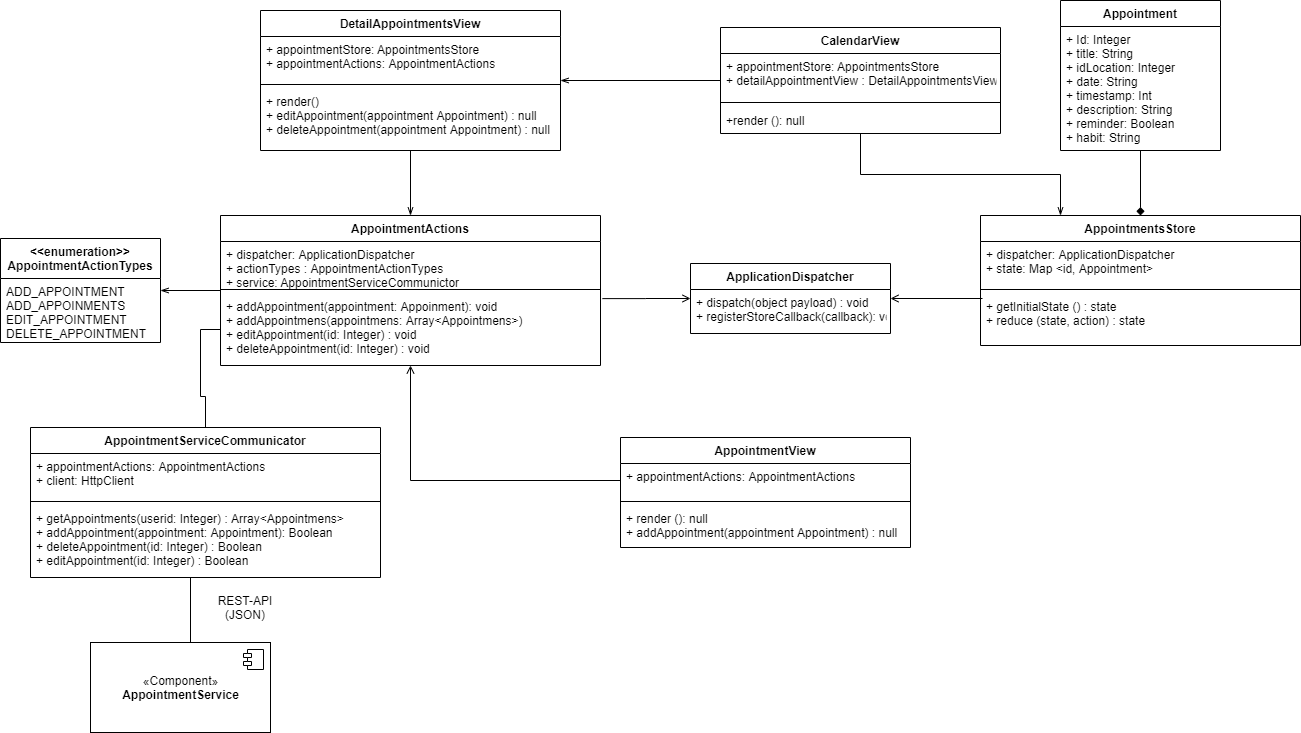

The diagram above was exported from draw.io. Its source (the exported page's mxGraphModel, read from the mxfile embedded in the PNG):
<mxGraphModel dx="1422" dy="1963" grid="1" gridSize="10" guides="1" tooltips="1" connect="1" arrows="1" fold="1" page="1" pageScale="1" pageWidth="827" pageHeight="1169" math="0" shadow="0">
  <root>
    <mxCell id="0" />
    <mxCell id="1" parent="0" />
    <mxCell id="yooOBGnxlzgf36rUa9t2-1" style="edgeStyle=orthogonalEdgeStyle;rounded=0;orthogonalLoop=1;jettySize=auto;html=1;endArrow=diamond;endFill=1;" parent="1" source="yooOBGnxlzgf36rUa9t2-19" target="yooOBGnxlzgf36rUa9t2-27" edge="1">
      <mxGeometry relative="1" as="geometry" />
    </mxCell>
    <mxCell id="yooOBGnxlzgf36rUa9t2-3" style="edgeStyle=orthogonalEdgeStyle;rounded=0;orthogonalLoop=1;jettySize=auto;html=1;endArrow=open;endFill=0;exitX=1.005;exitY=0.071;exitDx=0;exitDy=0;exitPerimeter=0;" parent="1" source="yooOBGnxlzgf36rUa9t2-42" target="yooOBGnxlzgf36rUa9t2-31" edge="1">
      <mxGeometry relative="1" as="geometry" />
    </mxCell>
    <mxCell id="yooOBGnxlzgf36rUa9t2-4" style="edgeStyle=orthogonalEdgeStyle;rounded=0;orthogonalLoop=1;jettySize=auto;html=1;endArrow=open;endFill=0;" parent="1" target="yooOBGnxlzgf36rUa9t2-31" edge="1">
      <mxGeometry relative="1" as="geometry">
        <mxPoint x="1132" y="151" as="sourcePoint" />
      </mxGeometry>
    </mxCell>
    <mxCell id="yooOBGnxlzgf36rUa9t2-6" style="edgeStyle=orthogonalEdgeStyle;rounded=0;orthogonalLoop=1;jettySize=auto;html=1;endArrow=openThin;endFill=0;" parent="1" source="yooOBGnxlzgf36rUa9t2-39" target="yooOBGnxlzgf36rUa9t2-33" edge="1">
      <mxGeometry relative="1" as="geometry" />
    </mxCell>
    <mxCell id="yooOBGnxlzgf36rUa9t2-7" style="edgeStyle=orthogonalEdgeStyle;rounded=0;orthogonalLoop=1;jettySize=auto;html=1;endArrow=open;endFill=0;" parent="1" source="yooOBGnxlzgf36rUa9t2-10" target="yooOBGnxlzgf36rUa9t2-39" edge="1">
      <mxGeometry relative="1" as="geometry" />
    </mxCell>
    <mxCell id="GYAlm9QZ0cFufncP1hh3-1" style="edgeStyle=orthogonalEdgeStyle;rounded=0;orthogonalLoop=1;jettySize=auto;html=1;endArrow=openThin;endFill=0;" parent="1" source="yooOBGnxlzgf36rUa9t2-35" target="yooOBGnxlzgf36rUa9t2-23" edge="1">
      <mxGeometry relative="1" as="geometry" />
    </mxCell>
    <mxCell id="yooOBGnxlzgf36rUa9t2-39" value="AppointmentActions" style="swimlane;fontStyle=1;align=center;verticalAlign=top;childLayout=stackLayout;horizontal=1;startSize=26;horizontalStack=0;resizeParent=1;resizeParentMax=0;resizeLast=0;collapsible=1;marginBottom=0;strokeColor=#000000;" parent="1" vertex="1">
      <mxGeometry x="370" y="68" width="380" height="150" as="geometry" />
    </mxCell>
    <mxCell id="yooOBGnxlzgf36rUa9t2-40" value="+ dispatcher: ApplicationDispatcher&#10;+ actionTypes : AppointmentActionTypes&#10;+ service: AppointmentServiceCommunictor&#10; &#10; " style="text;strokeColor=none;fillColor=none;align=left;verticalAlign=top;spacingLeft=4;spacingRight=4;overflow=hidden;rotatable=0;points=[[0,0.5],[1,0.5]];portConstraint=eastwest;" parent="yooOBGnxlzgf36rUa9t2-39" vertex="1">
      <mxGeometry y="26" width="380" height="44" as="geometry" />
    </mxCell>
    <mxCell id="yooOBGnxlzgf36rUa9t2-41" value="" style="line;strokeWidth=1;fillColor=none;align=left;verticalAlign=middle;spacingTop=-1;spacingLeft=3;spacingRight=3;rotatable=0;labelPosition=right;points=[];portConstraint=eastwest;" parent="yooOBGnxlzgf36rUa9t2-39" vertex="1">
      <mxGeometry y="70" width="380" height="8" as="geometry" />
    </mxCell>
    <mxCell id="yooOBGnxlzgf36rUa9t2-42" value="+ addAppointment(appointment: Appoinment): void&#10;+ addAppointmens(appointmens: Array&lt;Appointmens&gt;)&#10;+ editAppointment(id: Integer) : void&#10;+ deleteAppointment(id: Integer) : void&#10;" style="text;strokeColor=none;fillColor=none;align=left;verticalAlign=top;spacingLeft=4;spacingRight=4;overflow=hidden;rotatable=0;points=[[0,0.5],[1,0.5]];portConstraint=eastwest;" parent="yooOBGnxlzgf36rUa9t2-39" vertex="1">
      <mxGeometry y="78" width="380" height="72" as="geometry" />
    </mxCell>
    <mxCell id="yooOBGnxlzgf36rUa9t2-27" value="AppointmentsStore" style="swimlane;fontStyle=1;align=center;verticalAlign=top;childLayout=stackLayout;horizontal=1;startSize=26;horizontalStack=0;resizeParent=1;resizeParentMax=0;resizeLast=0;collapsible=1;marginBottom=0;" parent="1" vertex="1">
      <mxGeometry x="1130" y="68" width="320" height="130" as="geometry" />
    </mxCell>
    <mxCell id="yooOBGnxlzgf36rUa9t2-28" value="+ dispatcher: ApplicationDispatcher&#10;+ state: Map &lt;id, Appointment&gt;&#10;" style="text;strokeColor=none;fillColor=none;align=left;verticalAlign=top;spacingLeft=4;spacingRight=4;overflow=hidden;rotatable=0;points=[[0,0.5],[1,0.5]];portConstraint=eastwest;" parent="yooOBGnxlzgf36rUa9t2-27" vertex="1">
      <mxGeometry y="26" width="320" height="44" as="geometry" />
    </mxCell>
    <mxCell id="yooOBGnxlzgf36rUa9t2-29" value="" style="line;strokeWidth=1;fillColor=none;align=left;verticalAlign=middle;spacingTop=-1;spacingLeft=3;spacingRight=3;rotatable=0;labelPosition=right;points=[];portConstraint=eastwest;" parent="yooOBGnxlzgf36rUa9t2-27" vertex="1">
      <mxGeometry y="70" width="320" height="8" as="geometry" />
    </mxCell>
    <mxCell id="yooOBGnxlzgf36rUa9t2-30" value="+ getInitialState () : state&#10;+ reduce (state, action) : state&#10;" style="text;strokeColor=none;fillColor=none;align=left;verticalAlign=top;spacingLeft=4;spacingRight=4;overflow=hidden;rotatable=0;points=[[0,0.5],[1,0.5]];portConstraint=eastwest;" parent="yooOBGnxlzgf36rUa9t2-27" vertex="1">
      <mxGeometry y="78" width="320" height="52" as="geometry" />
    </mxCell>
    <mxCell id="GYAlm9QZ0cFufncP1hh3-3" style="edgeStyle=orthogonalEdgeStyle;rounded=0;orthogonalLoop=1;jettySize=auto;html=1;entryX=0.5;entryY=0;entryDx=0;entryDy=0;endArrow=openThin;endFill=0;" parent="1" source="yooOBGnxlzgf36rUa9t2-23" target="yooOBGnxlzgf36rUa9t2-39" edge="1">
      <mxGeometry relative="1" as="geometry" />
    </mxCell>
    <mxCell id="GYAlm9QZ0cFufncP1hh3-4" style="edgeStyle=orthogonalEdgeStyle;rounded=0;orthogonalLoop=1;jettySize=auto;html=1;entryX=0.25;entryY=0;entryDx=0;entryDy=0;endArrow=openThin;endFill=0;" parent="1" source="yooOBGnxlzgf36rUa9t2-35" target="yooOBGnxlzgf36rUa9t2-27" edge="1">
      <mxGeometry relative="1" as="geometry" />
    </mxCell>
    <mxCell id="yooOBGnxlzgf36rUa9t2-23" value="DetailAppointmentsView" style="swimlane;fontStyle=1;align=center;verticalAlign=top;childLayout=stackLayout;horizontal=1;startSize=26;horizontalStack=0;resizeParent=1;resizeParentMax=0;resizeLast=0;collapsible=1;marginBottom=0;" parent="1" vertex="1">
      <mxGeometry x="410" y="-137" width="300" height="140" as="geometry" />
    </mxCell>
    <mxCell id="yooOBGnxlzgf36rUa9t2-24" value="+ appointmentStore: AppointmentsStore&#10;+ appointmentActions: AppointmentActions" style="text;strokeColor=none;fillColor=none;align=left;verticalAlign=top;spacingLeft=4;spacingRight=4;overflow=hidden;rotatable=0;points=[[0,0.5],[1,0.5]];portConstraint=eastwest;" parent="yooOBGnxlzgf36rUa9t2-23" vertex="1">
      <mxGeometry y="26" width="300" height="44" as="geometry" />
    </mxCell>
    <mxCell id="yooOBGnxlzgf36rUa9t2-25" value="" style="line;strokeWidth=1;fillColor=none;align=left;verticalAlign=middle;spacingTop=-1;spacingLeft=3;spacingRight=3;rotatable=0;labelPosition=right;points=[];portConstraint=eastwest;" parent="yooOBGnxlzgf36rUa9t2-23" vertex="1">
      <mxGeometry y="70" width="300" height="8" as="geometry" />
    </mxCell>
    <mxCell id="yooOBGnxlzgf36rUa9t2-26" value="+ render()&#10;+ editAppointment(appointment Appointment) : null&#10;+ deleteAppointment(appointment Appointment) : null" style="text;strokeColor=none;fillColor=none;align=left;verticalAlign=top;spacingLeft=4;spacingRight=4;overflow=hidden;rotatable=0;points=[[0,0.5],[1,0.5]];portConstraint=eastwest;" parent="yooOBGnxlzgf36rUa9t2-23" vertex="1">
      <mxGeometry y="78" width="300" height="62" as="geometry" />
    </mxCell>
    <mxCell id="yooOBGnxlzgf36rUa9t2-9" value="AppointmentView" style="swimlane;fontStyle=1;align=center;verticalAlign=top;childLayout=stackLayout;horizontal=1;startSize=26;horizontalStack=0;resizeParent=1;resizeParentMax=0;resizeLast=0;collapsible=1;marginBottom=0;" parent="1" vertex="1">
      <mxGeometry x="770" y="290" width="290" height="110" as="geometry" />
    </mxCell>
    <mxCell id="yooOBGnxlzgf36rUa9t2-10" value="+ appointmentActions: AppointmentActions" style="text;strokeColor=none;fillColor=none;align=left;verticalAlign=top;spacingLeft=4;spacingRight=4;overflow=hidden;rotatable=0;points=[[0,0.5],[1,0.5]];portConstraint=eastwest;" parent="yooOBGnxlzgf36rUa9t2-9" vertex="1">
      <mxGeometry y="26" width="290" height="34" as="geometry" />
    </mxCell>
    <mxCell id="yooOBGnxlzgf36rUa9t2-11" value="" style="line;strokeWidth=1;fillColor=none;align=left;verticalAlign=middle;spacingTop=-1;spacingLeft=3;spacingRight=3;rotatable=0;labelPosition=right;points=[];portConstraint=eastwest;" parent="yooOBGnxlzgf36rUa9t2-9" vertex="1">
      <mxGeometry y="60" width="290" height="8" as="geometry" />
    </mxCell>
    <mxCell id="yooOBGnxlzgf36rUa9t2-12" value="+ render (): null&#10;+ addAppointment(appointment Appointment) : null" style="text;strokeColor=none;fillColor=none;align=left;verticalAlign=top;spacingLeft=4;spacingRight=4;overflow=hidden;rotatable=0;points=[[0,0.5],[1,0.5]];portConstraint=eastwest;" parent="yooOBGnxlzgf36rUa9t2-9" vertex="1">
      <mxGeometry y="68" width="290" height="42" as="geometry" />
    </mxCell>
    <mxCell id="yooOBGnxlzgf36rUa9t2-35" value="CalendarView&#10;" style="swimlane;fontStyle=1;align=center;verticalAlign=top;childLayout=stackLayout;horizontal=1;startSize=26;horizontalStack=0;resizeParent=1;resizeParentMax=0;resizeLast=0;collapsible=1;marginBottom=0;" parent="1" vertex="1">
      <mxGeometry x="870" y="-120" width="280" height="106" as="geometry" />
    </mxCell>
    <mxCell id="yooOBGnxlzgf36rUa9t2-36" value="+ appointmentStore: AppointmentsStore&#10;+ detailAppointmentView : DetailAppointmentsView" style="text;strokeColor=none;fillColor=none;align=left;verticalAlign=top;spacingLeft=4;spacingRight=4;overflow=hidden;rotatable=0;points=[[0,0.5],[1,0.5]];portConstraint=eastwest;" parent="yooOBGnxlzgf36rUa9t2-35" vertex="1">
      <mxGeometry y="26" width="280" height="44" as="geometry" />
    </mxCell>
    <mxCell id="yooOBGnxlzgf36rUa9t2-37" value="" style="line;strokeWidth=1;fillColor=none;align=left;verticalAlign=middle;spacingTop=-1;spacingLeft=3;spacingRight=3;rotatable=0;labelPosition=right;points=[];portConstraint=eastwest;" parent="yooOBGnxlzgf36rUa9t2-35" vertex="1">
      <mxGeometry y="70" width="280" height="10" as="geometry" />
    </mxCell>
    <mxCell id="yooOBGnxlzgf36rUa9t2-38" value="+render (): null" style="text;strokeColor=none;fillColor=none;align=left;verticalAlign=top;spacingLeft=4;spacingRight=4;overflow=hidden;rotatable=0;points=[[0,0.5],[1,0.5]];portConstraint=eastwest;" parent="yooOBGnxlzgf36rUa9t2-35" vertex="1">
      <mxGeometry y="80" width="280" height="26" as="geometry" />
    </mxCell>
    <mxCell id="yooOBGnxlzgf36rUa9t2-19" value="Appointment" style="swimlane;fontStyle=1;align=center;verticalAlign=top;childLayout=stackLayout;horizontal=1;startSize=26;horizontalStack=0;resizeParent=1;resizeParentMax=0;resizeLast=0;collapsible=1;marginBottom=0;" parent="1" vertex="1">
      <mxGeometry x="1210" y="-147" width="160" height="150" as="geometry" />
    </mxCell>
    <mxCell id="yooOBGnxlzgf36rUa9t2-20" value="+ Id: Integer&#10;+ title: String&#10;+ idLocation: Integer&#10;+ date: String&#10;+ timestamp: Int&#10;+ description: String&#10;+ reminder: Boolean&#10;+ habit: String&#10;" style="text;strokeColor=none;fillColor=none;align=left;verticalAlign=top;spacingLeft=4;spacingRight=4;overflow=hidden;rotatable=0;points=[[0,0.5],[1,0.5]];portConstraint=eastwest;" parent="yooOBGnxlzgf36rUa9t2-19" vertex="1">
      <mxGeometry y="26" width="160" height="124" as="geometry" />
    </mxCell>
    <mxCell id="GYAlm9QZ0cFufncP1hh3-6" value="«Component»&lt;br&gt;&lt;b&gt;AppointmentService&lt;/b&gt;" style="html=1;dropTarget=0;" parent="1" vertex="1">
      <mxGeometry x="240" y="495" width="180" height="90" as="geometry" />
    </mxCell>
    <mxCell id="GYAlm9QZ0cFufncP1hh3-7" value="" style="shape=component;jettyWidth=8;jettyHeight=4;" parent="GYAlm9QZ0cFufncP1hh3-6" vertex="1">
      <mxGeometry x="1" width="20" height="20" relative="1" as="geometry">
        <mxPoint x="-27" y="7" as="offset" />
      </mxGeometry>
    </mxCell>
    <mxCell id="GYAlm9QZ0cFufncP1hh3-12" style="edgeStyle=orthogonalEdgeStyle;rounded=0;orthogonalLoop=1;jettySize=auto;html=1;endArrow=none;endFill=0;" parent="1" source="GYAlm9QZ0cFufncP1hh3-8" target="yooOBGnxlzgf36rUa9t2-42" edge="1">
      <mxGeometry relative="1" as="geometry" />
    </mxCell>
    <mxCell id="GYAlm9QZ0cFufncP1hh3-14" style="edgeStyle=orthogonalEdgeStyle;rounded=0;orthogonalLoop=1;jettySize=auto;html=1;entryX=0.5;entryY=0;entryDx=0;entryDy=0;endArrow=none;endFill=0;" parent="1" source="GYAlm9QZ0cFufncP1hh3-8" target="GYAlm9QZ0cFufncP1hh3-6" edge="1">
      <mxGeometry relative="1" as="geometry">
        <Array as="points">
          <mxPoint x="340" y="495" />
        </Array>
      </mxGeometry>
    </mxCell>
    <mxCell id="GYAlm9QZ0cFufncP1hh3-8" value="AppointmentServiceCommunicator" style="swimlane;fontStyle=1;align=center;verticalAlign=top;childLayout=stackLayout;horizontal=1;startSize=26;horizontalStack=0;resizeParent=1;resizeParentMax=0;resizeLast=0;collapsible=1;marginBottom=0;" parent="1" vertex="1">
      <mxGeometry x="180" y="280" width="350" height="150" as="geometry" />
    </mxCell>
    <mxCell id="GYAlm9QZ0cFufncP1hh3-9" value="+ appointmentActions: AppointmentActions&#10;+ client: HttpClient" style="text;strokeColor=none;fillColor=none;align=left;verticalAlign=top;spacingLeft=4;spacingRight=4;overflow=hidden;rotatable=0;points=[[0,0.5],[1,0.5]];portConstraint=eastwest;" parent="GYAlm9QZ0cFufncP1hh3-8" vertex="1">
      <mxGeometry y="26" width="350" height="44" as="geometry" />
    </mxCell>
    <mxCell id="GYAlm9QZ0cFufncP1hh3-10" value="" style="line;strokeWidth=1;fillColor=none;align=left;verticalAlign=middle;spacingTop=-1;spacingLeft=3;spacingRight=3;rotatable=0;labelPosition=right;points=[];portConstraint=eastwest;" parent="GYAlm9QZ0cFufncP1hh3-8" vertex="1">
      <mxGeometry y="70" width="350" height="8" as="geometry" />
    </mxCell>
    <mxCell id="GYAlm9QZ0cFufncP1hh3-11" value="+ getAppointments(userid: Integer) : Array&lt;Appointmens&gt;&#10;+ addAppointment(appointment: Appointment): Boolean&#10;+ deleteAppointment(id: Integer) : Boolean&#10;+ editAppointment(id: Integer) : Boolean" style="text;strokeColor=none;fillColor=none;align=left;verticalAlign=top;spacingLeft=4;spacingRight=4;overflow=hidden;rotatable=0;points=[[0,0.5],[1,0.5]];portConstraint=eastwest;" parent="GYAlm9QZ0cFufncP1hh3-8" vertex="1">
      <mxGeometry y="78" width="350" height="72" as="geometry" />
    </mxCell>
    <mxCell id="yooOBGnxlzgf36rUa9t2-33" value="&lt;&lt;enumeration&gt;&gt;&#10;AppointmentActionTypes&#10;" style="swimlane;fontStyle=1;align=center;verticalAlign=top;childLayout=stackLayout;horizontal=1;startSize=40;horizontalStack=0;resizeParent=1;resizeParentMax=0;resizeLast=0;collapsible=1;marginBottom=0;" parent="1" vertex="1">
      <mxGeometry x="150" y="91" width="160" height="104" as="geometry" />
    </mxCell>
    <mxCell id="yooOBGnxlzgf36rUa9t2-34" value="ADD_APPOINTMENT&#10;ADD_APPOINMENTS&#10;EDIT_APPOINTMENT&#10;DELETE_APPOINTMENT" style="text;strokeColor=none;fillColor=none;align=left;verticalAlign=top;spacingLeft=4;spacingRight=4;overflow=hidden;rotatable=0;points=[[0,0.5],[1,0.5]];portConstraint=eastwest;" parent="yooOBGnxlzgf36rUa9t2-33" vertex="1">
      <mxGeometry y="40" width="160" height="64" as="geometry" />
    </mxCell>
    <mxCell id="GYAlm9QZ0cFufncP1hh3-15" value="REST-API (JSON)" style="text;html=1;strokeColor=none;fillColor=none;align=center;verticalAlign=middle;whiteSpace=wrap;rounded=0;" parent="1" vertex="1">
      <mxGeometry x="350" y="450" width="90" height="20" as="geometry" />
    </mxCell>
    <mxCell id="yooOBGnxlzgf36rUa9t2-31" value="ApplicationDispatcher" style="swimlane;fontStyle=1;align=center;verticalAlign=top;childLayout=stackLayout;horizontal=1;startSize=26;horizontalStack=0;resizeParent=1;resizeParentMax=0;resizeLast=0;collapsible=1;marginBottom=0;" parent="1" vertex="1">
      <mxGeometry x="840" y="116" width="200" height="70" as="geometry" />
    </mxCell>
    <mxCell id="yooOBGnxlzgf36rUa9t2-32" value="+ dispatch(object payload) : void&#10;+ registerStoreCallback(callback): void&#10;" style="text;strokeColor=none;fillColor=none;align=left;verticalAlign=top;spacingLeft=4;spacingRight=4;overflow=hidden;rotatable=0;points=[[0,0.5],[1,0.5]];portConstraint=eastwest;" parent="yooOBGnxlzgf36rUa9t2-31" vertex="1">
      <mxGeometry y="26" width="200" height="44" as="geometry" />
    </mxCell>
  </root>
</mxGraphModel>